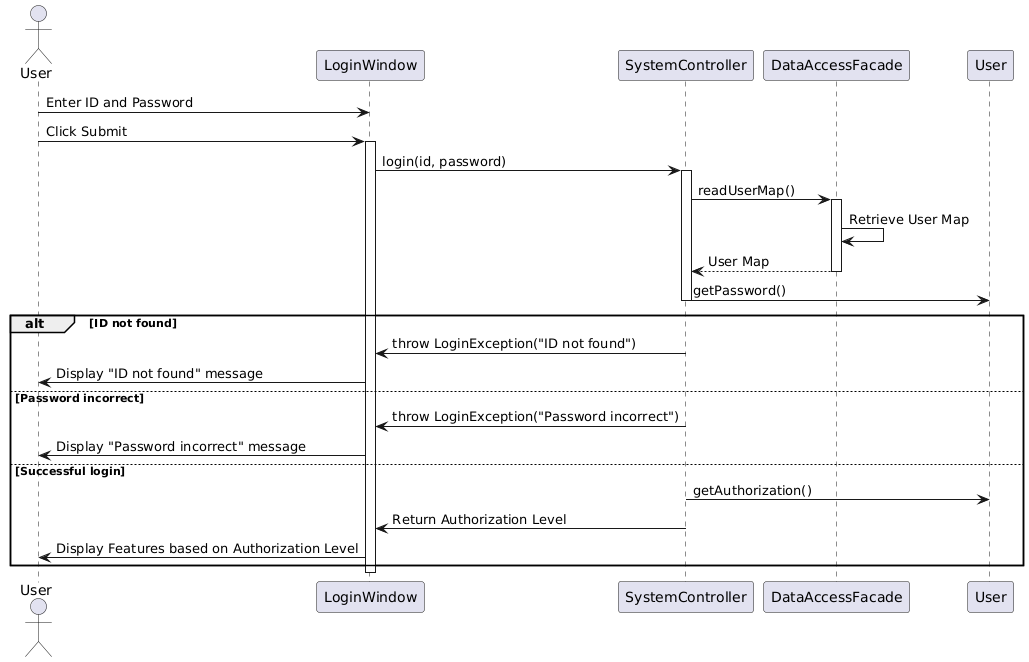

The diagram above was rendered by PlantUML. Its source (embedded in the PNG):
@startuml
actor User
participant "LoginWindow" as LW
participant "SystemController" as SC
participant "DataAccessFacade" as DAF
participant "User" as U

User -> LW: Enter ID and Password
User -> LW: Click Submit
activate LW

LW -> SC: login(id, password)
activate SC

SC -> DAF: readUserMap()
activate DAF

DAF -> DAF: Retrieve User Map
return User Map

deactivate DAF

SC -> U: getPassword()
deactivate SC

alt ID not found
  SC -> LW: throw LoginException("ID not found")
  LW -> User: Display "ID not found" message
else Password incorrect
  SC -> LW: throw LoginException("Password incorrect")
  LW -> User: Display "Password incorrect" message
else Successful login
  SC -> U: getAuthorization()
  SC -> LW: Return Authorization Level
  LW -> User: Display Features based on Authorization Level
end

deactivate LW
@enduml